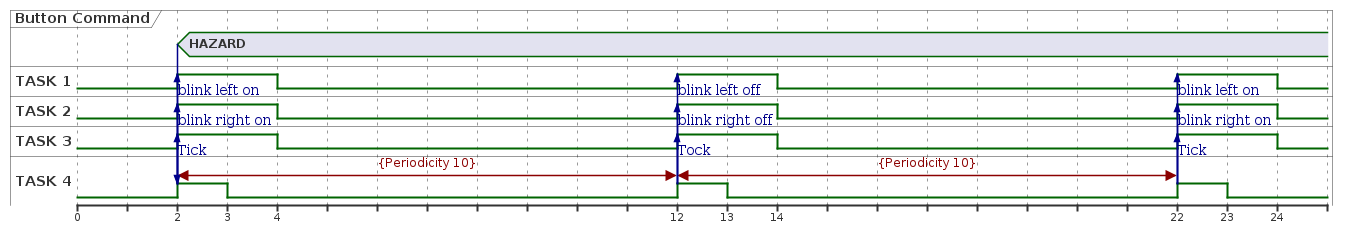

The diagram above was rendered by PlantUML. Its source (embedded in the PNG):
@startuml

concise "Button Command" as button
binary "TASK 1" as t1
binary "TASK 2" as t2
binary "TASK 3" as t3
binary "TASK 4" as t4
@0

@2
t4@2 <-> @12 : {Periodicity 10}
button is "HAZARD"
button -> t4
t4 is high
t4 -> t1 : blink left on
t1 is high
t4 -> t2 : blink right on
t2 is high
t4 -> t3 : Tick
t3 is high
@3 
t4 is low
@4
t1 is low
t2 is low
t3 is low

@12
t4@12 <-> @22 : {Periodicity 10}
t4 is high
t4 -> t1 : blink left off
t1 is high
t4 -> t2 : blink right off
t2 is high
t4 -> t3 : Tock
t3 is high
@13 
t4 is low
@14
t1 is low
t2 is low
t3 is low

@22
t4 is high
t4 -> t1 : blink left on
t1 is high
t4 -> t2 : blink right on
t2 is high
t4 -> t3 : Tick
t3 is high
@23 
t4 is low
@24
t1 is low
t2 is low
t3 is low
@enduml